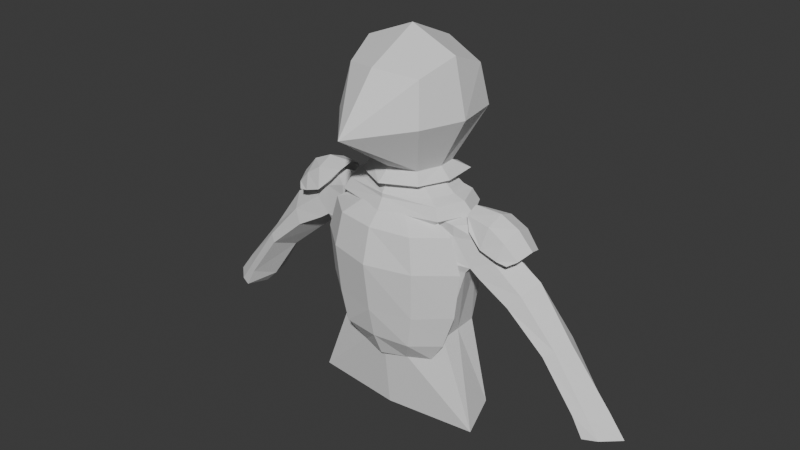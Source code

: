 # Source: simple_knight.blend  (saved by Blender 5.0.119; exported with 4.5.12 LTS)
import bpy
from mathutils import Matrix  # noqa: F401  (used for matrix-valued properties, if any)

bpy.ops.wm.read_factory_settings(use_empty=True)
scene = bpy.context.scene
scene.name = 'Scene'

# ---- collections
col_collection = bpy.data.collections.new('Collection'); scene.collection.children.link(col_collection)

# ---- world
world_world = bpy.data.worlds.new('World'); scene.world = world_world
world_world.use_nodes = True; world_world.node_tree.nodes.clear()
_N = world_world.node_tree.nodes; _L = world_world.node_tree.links
n0 = _N.new('ShaderNodeOutputWorld'); n0.name = 'World Output'; n0.location = (200, 100)
n1 = _N.new('ShaderNodeBackground'); n1.name = 'Background'; n1.location = (-200, 100)
n1.inputs[0].default_value = (0.05088, 0.05088, 0.05088, 1.0)
_L.new(n1.outputs[0], n0.inputs[0])
n0.is_active_output = True
world_world.color = (0.05088, 0.05088, 0.05088)
world_world.sun_shadow_jitter_overblur = 0.0

# ---- meshes
me_cube_001 = bpy.data.meshes.new('Cube.001')
me_cube_001.from_pydata([(-0.2736, -0.2595, -0.4037), (-0.3887, -0.3885, 0.5272), (-0.3441, 0.1679, -0.4037), (-0.4716, 0.3835, 0.5012), (-0.6234, -0.02721, 0.1015), (0.0, 1.768e-08, 0.8684), (0.0, 0.4607, -0.5189), (0.0, 0.5343, 0.6298), (0.0, -0.4815, -0.5189), (0.0, -0.5537, 0.5934), (-0.4591, -0.4733, 0.1024), (-0.5191, 0.4709, 0.08475), (-0.4944, -0.01865, 0.6676), (-0.3597, -0.01643, -0.4037), (0.0, -1.0, 0.05568), (0.0, 0.6512, 0.08352), (-0.4634, -0.02148, -0.5189), (-0.4358, 0.3375, -0.5189), (-0.331, -0.3166, -0.5189), (0.0, -0.3366, -0.4037), (0.0, 0.3313, -0.4037), (0.0, -0.01041, -0.4296)], [], [(4, 12, 3, 11), (0, 10, 4, 13), (10, 1, 12, 4), (14, 9, 1, 10), (5, 12, 1, 9), (7, 3, 12, 5), (11, 3, 7, 15), (13, 4, 11, 2), (13, 16, 18, 0), (2, 17, 16, 13), (8, 19, 0, 18), (2, 20, 6, 17), (0, 19, 14, 10), (20, 2, 11, 15), (17, 6, 21), (18, 16, 21), (8, 18, 21), (16, 17, 21)])
_uv = me_cube_001.uv_layers.new(name='UVMap')
_uv.uv.foreach_set('vector', [0.5, 0.125, 0.5833, 0.1366, 0.5595, 0.2097, 0.5, 0.2556, 0.4376, 0.04372, 0.4975, 0.04207, 0.5, 0.125, 0.4204, 0.1404, 0.4975, 0.04207, 0.5612, 0.07525, 0.5833, 0.1366, 0.5, 0.125, 0.5, 0.875, 0.5919, 0.875, 0.5612, 0.983, 0.5016, 0.9743, 0.75, 0.625, 0.8519, 0.625, 0.8649, 0.6811, 0.7616, 0.6811, 0.7625, 0.552, 0.8658, 0.552, 0.8519, 0.625, 0.75, 0.625, 0.5, 0.2556, 0.5595, 0.2097, 0.5893, 0.375, 0.5, 0.375, 0.4204, 0.1404, 0.5, 0.125, 0.5, 0.2556, 0.448, 0.2173, 0.1558, 0.625, 0.228, 0.625, 0.2327, 0.6599, 0.1437, 0.7111, 0.1363, 0.547, 0.2303, 0.59, 0.228, 0.625, 0.1558, 0.625, 0.402, 0.875, 0.439, 0.875, 0.1437, 0.7111, 0.2327, 0.6599, 0.448, 0.2173, 0.4481, 0.375, 0.2331, 0.547, 0.2303, 0.59, 0.4376, 0.9758, 0.439, 0.875, 0.5, 0.875, 0.5016, 0.9743, 0.4481, 0.375, 0.448, 0.2173, 0.5, 0.2556, 0.5, 0.375, 0.2303, 0.59, 0.2331, 0.547, 0.3175, 0.711, 0.2327, 0.6599, 0.228, 0.625, 0.3175, 0.711, 0.402, 0.875, 0.2327, 0.6599, 0.3175, 0.711, 0.228, 0.625, 0.2303, 0.59, 0.3175, 0.711])
me_cube_001.update()
me_cube_002 = bpy.data.meshes.new('Cube.002')
me_cube_002.from_pydata([(0.0, 0.3671, 0.6475), (0.0, -0.3876, 0.6475), (-0.3366, -0.01911, 0.6475), (-0.3109, 0.2909, 0.6475), (-0.2469, -0.299, 0.6475), (0.0, 0.3255, 0.3459), (0.0, -0.3458, 0.3459), (-0.3443, -0.01805, 0.3459), (-0.2322, 0.2346, 0.3459), (-0.2229, -0.2728, 0.3459), (0.0, 0.435, 0.1522), (0.0, -0.4557, 0.1522), (-0.4399, -0.02083, 0.1522), (-0.3278, 0.3219, 0.1522), (-0.3185, -0.357, 0.1522), (0.0, 0.493, -0.0021), (0.0, -0.5178, -0.0021), (-0.8531, -0.02083, -0.0021), (-0.5419, 0.3219, -0.0021), (-0.5533, -0.357, -0.0021), (-1.503, -0.02083, -0.00482), (-1.394, 0.2358, -0.2344), (-1.448, -0.2635, -0.212), (-3.798, -0.02083, -2.602), (-3.486, 0.2358, -2.592), (-3.529, -0.2635, -2.605), (0.0, -0.8619, -0.5054), (-1.346, -0.357, -0.6293), (0.0, -0.5178, -3.414), (-1.449, -0.357, -3.414), (0.0, 0.7057, -0.5692), (-1.27, 0.2933, -0.6221), (0.0, 0.6221, -2.101), (-0.9218, 0.3219, -1.938), (0.0, 0.8543, -3.316), (-1.244, 0.3219, -3.307), (0.0, -0.6726, -1.986), (-0.9082, -0.357, -1.977), (-1.995, -0.357, -1.028), (-1.924, 0.2933, -1.056), (-2.612, -0.357, -1.57), (-2.611, 0.2933, -1.672), (-3.149, -0.357, -2.301), (-3.044, 0.2933, -2.384), (-3.319, -0.357, -2.611), (-3.243, 0.2933, -2.603), (-0.915, -0.01751, -1.957), (-1.219, -0.01751, -0.6472), (-1.833, -0.01751, -1.131), (-2.45, -0.01751, -1.662), (-2.967, -0.01751, -2.404), (-3.191, -0.01751, -2.629), (-2.152, -0.2635, -0.8305), (-2.303, -0.02083, -0.6526), (-2.113, 0.2358, -0.8203), (-2.854, -0.02083, -1.419), (-2.722, 0.2358, -1.488), (-2.742, -0.2635, -1.479), (-3.529, -0.02083, -2.245), (-3.244, 0.2358, -2.278), (-3.297, -0.2635, -2.27), (-1.347, -0.01751, -3.361), (-1.044, -0.357, -0.2305), (-1.016, 0.3219, -0.3327), (0.0, -0.832, -0.7387), (-1.139, 0.3219, -0.6816), (0.0, 0.6837, -0.7474), (-1.267, -0.357, -0.7301), (-1.203, -0.01751, -0.7059), (-1.662, -0.2635, -0.4639), (-1.425, 0.2933, -0.7323), (-1.501, -0.357, -0.7395), (-1.373, -0.01751, -0.7574), (-1.762, -0.02083, -0.2999), (-1.628, 0.2358, -0.4364), (0.0, -0.6898, -0.2537), (-1.036, -0.357, -0.06002), (-1.165, -0.02083, 0.03399), (-0.9899, 0.3219, -0.09171), (0.0, 0.6651, -0.2587)], [], [(3, 0, 5, 8), (1, 4, 9, 6), (4, 2, 7, 9), (2, 3, 8, 7), (6, 9, 14, 11), (9, 7, 12, 14), (7, 8, 13, 12), (8, 5, 10, 13), (14, 12, 17, 19), (12, 13, 18, 17), (13, 10, 15, 18), (11, 14, 19, 16), (76, 77, 20, 22), (77, 78, 21, 20), (60, 58, 23, 25), (58, 59, 24, 23), (18, 15, 79, 63), (36, 37, 29, 28), (18, 63, 78), (65, 66, 32, 33), (33, 32, 34, 35), (64, 67, 37, 36), (68, 67, 27, 47), (63, 31, 21), (22, 27, 62), (72, 71, 38, 48), (48, 38, 40, 49), (49, 40, 42, 50), (50, 42, 44, 51), (43, 50, 51, 45), (41, 49, 50, 43), (39, 48, 49, 41), (70, 72, 48, 39), (65, 68, 47, 31), (73, 74, 54, 53), (69, 73, 53, 52), (53, 54, 56, 55), (52, 53, 55, 57), (55, 56, 59, 58), (57, 55, 58, 60), (69, 71, 27, 22), (35, 61, 46, 33), (29, 37, 46, 61), (38, 52, 57, 40), (40, 57, 60, 42), (42, 60, 25, 44), (59, 43, 45, 24), (43, 59, 56, 41), (41, 56, 54, 39), (74, 70, 39, 54), (63, 79, 30, 31), (76, 22, 62), (63, 21, 78), (33, 46, 68, 65), (46, 37, 67, 68), (26, 27, 67, 64), (31, 30, 66, 65), (21, 31, 70, 74), (52, 38, 71, 69), (22, 20, 73, 69), (20, 21, 74, 73), (31, 47, 72, 70), (47, 27, 71, 72), (16, 19, 62, 75), (17, 18, 78, 77), (19, 17, 77, 76), (19, 76, 62), (75, 62, 27, 26)])
_uv = me_cube_002.uv_layers.new(name='UVMap')
_uv.uv.foreach_set('vector', [0.0, 0.0, 0.0, 0.0, 0.0, 0.0, 0.0, 0.0, 0.0, 0.0, 0.0, 0.0, 0.0, 0.0, 0.0, 0.0, 0.0, 0.0, 0.0, 0.0, 0.0, 0.0, 0.0, 0.0, 0.0, 0.0, 0.0, 0.0, 0.0, 0.0, 0.0, 0.0, 0.0, 0.0, 0.0, 0.0, 0.0, 0.0, 0.0, 0.0, 0.0, 0.0, 0.0, 0.0, 0.0, 0.0, 0.0, 0.0, 0.0, 0.0, 0.0, 0.0, 0.0, 0.0, 0.0, 0.0, 0.0, 0.0, 0.0, 0.0, 0.0, 0.0, 0.0, 0.0, 0.0, 0.0, 0.0, 0.0, 0.0, 0.0, 0.0, 0.0, 0.0, 0.0, 0.0, 0.0, 0.0, 0.0, 0.0, 0.0, 0.0, 0.0, 0.0, 0.0, 0.0, 0.0, 0.0, 0.0, 0.0, 0.0, 0.0, 0.0, 0.0, 0.0, 0.0, 0.0, 0.0, 0.0, 0.0, 0.0, 0.0, 0.0, 0.0, 0.0, 0.0, 0.0, 0.0, 0.0, 0.0, 0.0, 0.0, 0.0, 0.0, 0.0, 0.0, 0.0, 0.0, 0.0, 0.0, 0.0, 0.0, 0.0, 0.0, 0.0, 0.0, 0.0, 0.0, 0.0, 0.0, 0.0, 0.0, 0.0, 0.0, 0.0, 0.0, 0.0, 0.0, 0.0, 0.0, 0.0, 0.0, 0.0, 0.0, 0.0, 0.0, 0.0, 0.0, 0.0, 0.0, 0.0, 0.0, 0.0, 0.0, 0.0, 0.0, 0.0, 0.0, 0.0, 0.0, 0.0, 0.0, 0.0, 0.0, 0.0, 0.0, 0.0, 0.0, 0.0, 0.0, 0.0, 0.0, 0.0, 0.0, 0.0, 0.0, 0.0, 0.0, 0.0, 0.0, 0.0, 0.0, 0.0, 0.0, 0.0, 0.0, 0.0, 0.0, 0.0, 0.0, 0.0, 0.0, 0.0, 0.0, 0.0, 0.0, 0.0, 0.0, 0.0, 0.0, 0.0, 0.0, 0.0, 0.0, 0.0, 0.0, 0.0, 0.0, 0.0, 0.0, 0.0, 0.0, 0.0, 0.0, 0.0, 0.0, 0.0, 0.0, 0.0, 0.0, 0.0, 0.0, 0.0, 0.0, 0.0, 0.0, 0.0, 0.0, 0.0, 0.0, 0.0, 0.0, 0.0, 0.0, 0.0, 0.0, 0.0, 0.0, 0.0, 0.0, 0.0, 0.0, 0.0, 0.0, 0.0, 0.0, 0.0, 0.0, 0.0, 0.0, 0.0, 0.0, 0.0, 0.0, 0.0, 0.0, 0.0, 0.0, 0.0, 0.0, 0.0, 0.0, 0.0, 0.0, 0.0, 0.0, 0.0, 0.0, 0.0, 0.0, 0.0, 0.0, 0.0, 0.0, 0.0, 0.0, 0.0, 0.0, 0.0, 0.0, 0.0, 0.0, 0.0, 0.0, 0.0, 0.0, 0.0, 0.0, 0.0, 0.0, 0.0, 0.0, 0.0, 0.0, 0.0, 0.0, 0.0, 0.0, 0.0, 0.0, 0.0, 0.0, 0.0, 0.0, 0.0, 0.0, 0.0, 0.0, 0.0, 0.0, 0.0, 0.0, 0.0, 0.0, 0.0, 0.0, 0.0, 0.0, 0.0, 0.0, 0.0, 0.0, 0.0, 0.0, 0.0, 0.0, 0.0, 0.0, 0.0, 0.0, 0.0, 0.0, 0.0, 0.0, 0.0, 0.0, 0.0, 0.0, 0.0, 0.0, 0.0, 0.0, 0.0, 0.0, 0.0, 0.0, 0.0, 0.0, 0.0, 0.0, 0.0, 0.0, 0.0, 0.0, 0.0, 0.0, 0.0, 0.0, 0.0, 0.0, 0.0, 0.0, 0.0, 0.0, 0.0, 0.0, 0.0, 0.0, 0.0, 0.0, 0.0, 0.0, 0.0, 0.0, 0.0, 0.0, 0.0, 0.0, 0.0, 0.0, 0.0, 0.0, 0.0, 0.0, 0.0, 0.0, 0.0, 0.0, 0.0, 0.0, 0.0, 0.0, 0.0, 0.0, 0.0, 0.0, 0.0, 0.0, 0.0, 0.0, 0.0, 0.0, 0.0, 0.0, 0.0, 0.0, 0.0, 0.0, 0.0, 0.0, 0.0, 0.0, 0.0, 0.0, 0.0, 0.0, 0.0, 0.0, 0.0, 0.0, 0.0, 0.0, 0.0, 0.0, 0.0, 0.0, 0.0, 0.0, 0.0, 0.0, 0.0, 0.0, 0.0, 0.0, 0.0, 0.0, 0.0, 0.0, 0.0, 0.0, 0.0, 0.0, 0.0, 0.0, 0.0, 0.0, 0.0, 0.0, 0.0, 0.0, 0.0, 0.0, 0.0, 0.0, 0.0, 0.0, 0.0, 0.0, 0.0, 0.0, 0.0, 0.0, 0.0, 0.0, 0.0, 0.0, 0.0, 0.0, 0.0, 0.0, 0.0, 0.0, 0.0, 0.0, 0.0, 0.0, 0.0, 0.0, 0.0, 0.0, 0.0, 0.0, 0.0, 0.0, 0.0, 0.0, 0.0, 0.0, 0.0, 0.0, 0.0, 0.0, 0.0, 0.0, 0.0, 0.0, 0.0, 0.0, 0.0, 0.0, 0.0, 0.0, 0.0, 0.0, 0.0, 0.0, 0.0, 0.0, 0.0, 0.0, 0.0, 0.0, 0.0, 0.0, 0.0, 0.0, 0.0, 0.0, 0.0, 0.0, 0.0, 0.0, 0.0, 0.0, 0.0, 0.0, 0.0, 0.0, 0.0, 0.0, 0.0, 0.0, 0.0])
me_cube_002.update()
me_cube_003 = bpy.data.meshes.new('Cube.003')
me_cube_003.from_pydata([(0.0, 0.3639, 0.5036), (0.0, -0.4795, 0.5036), (-0.4497, -0.02271, 0.5036), (-0.3546, 0.268, 0.5036), (-0.3467, -0.3078, 0.5036), (0.0, 0.5334, 0.2367), (0.0, -0.6608, 0.2367), (-0.7942, -0.0193, 0.2367), (-0.674, 0.3482, 0.2367), (-0.664, -0.3797, 0.2367), (0.0, 0.5334, 0.1745), (0.0, -0.6608, 0.1745), (-0.9721, -0.0193, 0.1745), (-0.7999, 0.4002, 0.1745), (-0.7899, -0.4537, 0.1745), (0.0, 0.6136, 0.03082), (0.0, -0.7613, 0.01186), (-1.132, -0.0167, 0.01565), (-0.891, 0.4612, 0.0004806), (-0.8794, -0.5083, 0.0004806), (0.0, 0.5206, -0.1444), (0.0, -0.6465, -0.1444), (-0.9097, -0.01971, -0.1444), (-0.7406, 0.3904, -0.1444), (-0.7309, -0.4449, -0.1444)], [], [(4, 2, 7, 9), (2, 3, 8, 7), (3, 0, 5, 8), (1, 4, 9, 6), (7, 8, 13, 12), (8, 5, 10, 13), (6, 9, 14, 11), (9, 7, 12, 14), (14, 12, 17, 19), (12, 13, 18, 17), (13, 10, 15, 18), (11, 14, 19, 16), (19, 17, 22, 24), (17, 18, 23, 22), (18, 15, 20, 23), (16, 19, 24, 21)])
_uv = me_cube_003.uv_layers.new(name='UVMap')
_uv.uv.foreach_set('vector', [0.0, 0.0, 0.0, 0.0, 0.0, 0.0, 0.0, 0.0, 0.0, 0.0, 0.0, 0.0, 0.0, 0.0, 0.0, 0.0, 0.0, 0.0, 0.0, 0.0, 0.0, 0.0, 0.0, 0.0, 0.0, 0.0, 0.0, 0.0, 0.0, 0.0, 0.0, 0.0, 0.0, 0.0, 0.0, 0.0, 0.0, 0.0, 0.0, 0.0, 0.0, 0.0, 0.0, 0.0, 0.0, 0.0, 0.0, 0.0, 0.0, 0.0, 0.0, 0.0, 0.0, 0.0, 0.0, 0.0, 0.0, 0.0, 0.0, 0.0, 0.0, 0.0, 0.0, 0.0, 0.0, 0.0, 0.0, 0.0, 0.0, 0.0, 0.0, 0.0, 0.0, 0.0, 0.0, 0.0, 0.0, 0.0, 0.0, 0.0, 0.0, 0.0, 0.0, 0.0, 0.0, 0.0, 0.0, 0.0, 0.0, 0.0, 0.0, 0.0, 0.0, 0.0, 0.0, 0.0, 0.0, 0.0, 0.0, 0.0, 0.0, 0.0, 0.0, 0.0, 0.0, 0.0, 0.0, 0.0, 0.0, 0.0, 0.0, 0.0, 0.0, 0.0, 0.0, 0.0, 0.0, 0.0, 0.0, 0.0, 0.0, 0.0, 0.0, 0.0, 0.0, 0.0, 0.0, 0.0])
me_cube_003.update()
me_cube_004 = bpy.data.meshes.new('Cube.004')
me_cube_004.from_pydata([(-1.602, -0.01531, 0.1683), (-1.58, 0.263, 0.05971), (-1.581, -0.2861, 0.06196), (-1.522, -0.3882, -0.266), (-1.527, 0.3389, -0.2589), (-1.302, -0.3534, -0.06946), (-1.288, 0.2851, -0.05936), (-1.842, -0.2798, -0.1111), (-1.817, 0.3373, -0.3535), (-1.792, -0.3766, -0.3607), (-1.903, -0.02883, 0.03165), (-1.859, 0.2647, -0.07776), (-1.185, -0.2417, 0.105), (-1.163, -0.01363, 0.176), (-1.199, 0.1919, 0.07331), (-2.053, -0.2383, -0.3341), (-1.985, 0.2917, -0.3794), (-1.945, -0.3486, -0.3935), (-2.137, -0.01595, -0.2409), (-2.09, 0.201, -0.3065)], [], [(12, 13, 0, 2), (13, 14, 1, 0), (10, 11, 19, 18), (1, 14, 6, 4), (7, 9, 3, 2), (7, 10, 18, 15), (9, 7, 15, 17), (1, 4, 8, 11), (2, 0, 10, 7), (0, 1, 11, 10), (12, 2, 3, 5), (11, 8, 16, 19)])
_uv = me_cube_004.uv_layers.new(name='UVMap')
_uv.uv.foreach_set('vector', [0.0, 0.0, 0.0, 0.0, 0.0, 0.0, 0.0, 0.0, 0.0, 0.0, 0.0, 0.0, 0.0, 0.0, 0.0, 0.0, 0.0, 0.0, 0.0, 0.0, 0.0, 0.0, 0.0, 0.0, 0.0, 0.0, 0.0, 0.0, 0.0, 0.0, 0.0, 0.0, 0.0, 0.0, 0.0, 0.0, 0.0, 0.0, 0.0, 0.0, 0.0, 0.0, 0.0, 0.0, 0.0, 0.0, 0.0, 0.0, 0.0, 0.0, 0.0, 0.0, 0.0, 0.0, 0.0, 0.0, 0.0, 0.0, 0.0, 0.0, 0.0, 0.0, 0.0, 0.0, 0.0, 0.0, 0.0, 0.0, 0.0, 0.0, 0.0, 0.0, 0.0, 0.0, 0.0, 0.0, 0.0, 0.0, 0.0, 0.0, 0.0, 0.0, 0.0, 0.0, 0.0, 0.0, 0.0, 0.0, 0.0, 0.0, 0.0, 0.0, 0.0, 0.0, 0.0, 0.0])
me_cube_004.update()
me_cube_005 = bpy.data.meshes.new('Cube.005')
me_cube_005.from_pydata([(0.0, -0.6174, 0.1421), (-0.5297, -0.4197, 0.1421), (0.0, -1.093, -0.7348), (-1.244, -0.4459, -0.7538), (0.0, -0.8771, -2.025), (-0.9763, -0.4656, -2.03), (-1.066, -0.4525, -0.2108), (0.0, -0.9841, -1.532), (-1.159, -0.4459, -1.484), (0.0, -0.9533, -0.1882), (0.0, -0.7067, -2.418), (-0.7665, -0.459, -2.344), (-0.2701, -0.537, 0.1421), (-0.7168, -0.893, -0.7443), (-0.583, -0.7951, -2.027), (-0.6741, -0.8388, -1.508), (-0.6277, -0.8267, -0.1995), (-0.3885, -0.6013, -2.381)], [], [(15, 8, 5, 14), (13, 3, 8, 15), (12, 1, 6, 16), (16, 6, 3, 13), (14, 5, 11, 17), (4, 14, 17, 10), (9, 16, 13, 2), (0, 12, 16, 9), (2, 13, 15, 7), (7, 15, 14, 4)])
_uv = me_cube_005.uv_layers.new(name='UVMap')
_uv.uv.foreach_set('vector', [0.0, 0.0, 0.0, 0.0, 0.0, 0.0, 0.0, 0.0, 0.0, 0.0, 0.0, 0.0, 0.0, 0.0, 0.0, 0.0, 0.0, 0.0, 0.0, 0.0, 0.0, 0.0, 0.0, 0.0, 0.0, 0.0, 0.0, 0.0, 0.0, 0.0, 0.0, 0.0, 0.0, 0.0, 0.0, 0.0, 0.0, 0.0, 0.0, 0.0, 0.0, 0.0, 0.0, 0.0, 0.0, 0.0, 0.0, 0.0, 0.0, 0.0, 0.0, 0.0, 0.0, 0.0, 0.0, 0.0, 0.0, 0.0, 0.0, 0.0, 0.0, 0.0, 0.0, 0.0, 0.0, 0.0, 0.0, 0.0, 0.0, 0.0, 0.0, 0.0, 0.0, 0.0, 0.0, 0.0, 0.0, 0.0, 0.0, 0.0])
me_cube_005.update()

# ---- objects
ob_helmet = bpy.data.objects.new('helmet', me_cube_001)
ob_cube_001 = bpy.data.objects.new('Cube.001', me_cube_002)
ob_cube_002 = bpy.data.objects.new('Cube.002', me_cube_003)
ob_cube_003 = bpy.data.objects.new('Cube.003', me_cube_004)
ob_cube_004 = bpy.data.objects.new('Cube.004', me_cube_005)

# ---- transforms, parenting, visibility, modifiers, constraints
ob_helmet.location = (0.0, 0.0, 0.0)
_m = ob_helmet.modifiers.new('Mirror', 'MIRROR')
_m.use_clip = True
ob_cube_001.location = (0.0, 0.0, -0.7926)
ob_cube_001.scale = (0.6472, 0.6472, 0.6472)
_m = ob_cube_001.modifiers.new('Mirror', 'MIRROR')
_m.use_clip = True
ob_cube_002.location = (0.0, 0.0, -0.7926)
ob_cube_002.scale = (0.6472, 0.6472, 0.6472)
_m = ob_cube_002.modifiers.new('Mirror', 'MIRROR')
_m.use_clip = True
ob_cube_003.location = (0.0, 0.0, -0.7926)
ob_cube_003.scale = (0.6472, 0.6472, 0.6472)
_m = ob_cube_003.modifiers.new('Mirror', 'MIRROR')
_m.use_clip = True
ob_cube_004.location = (0.0, 0.0, -0.7926)
ob_cube_004.scale = (0.6472, 0.6472, 0.6472)
_m = ob_cube_004.modifiers.new('Mirror', 'MIRROR')
_m.use_clip = True

# ---- collection membership
col_collection.objects.link(ob_helmet)
col_collection.objects.link(ob_cube_001)
col_collection.objects.link(ob_cube_002)
col_collection.objects.link(ob_cube_003)
col_collection.objects.link(ob_cube_004)

# ---- scene / render settings (as saved in the file)
scene.frame_start = 1; scene.frame_end = 250; scene.frame_set(1)
scene.render.engine = 'BLENDER_EEVEE_NEXT'
scene.render.bake_bias = 0.0
scene.render.bake_samples = 0
scene.cycles.sampling_pattern = 'TABULATED_SOBOL'
scene.eevee.use_volume_custom_range = False
bpy.context.view_layer.update()

# ---- added for rendering (the .blend has no active camera and no usable light): camera, sun
cam_auto = bpy.data.cameras.new('AutoCamera')
cam_auto.lens = 50.0
cam_auto.sensor_width = 36.0
cam_auto.clip_end = 1000.0
ob_auto_camera = bpy.data.objects.new('AutoCamera', cam_auto)
scene.collection.objects.link(ob_auto_camera)
ob_auto_camera.location = (5.98775, -7.3597, 3.72312)
ob_auto_camera.rotation_euler = (1.09748, -7.21219e-08, 0.694738)
scene.camera = ob_auto_camera
light_auto_sun = bpy.data.lights.new('AutoSun', 'SUN')
light_auto_sun.energy = 3.0
light_auto_sun.angle = 0.0523599
ob_auto_sun = bpy.data.objects.new('AutoSun', light_auto_sun)
scene.collection.objects.link(ob_auto_sun)
ob_auto_sun.rotation_euler = (0.872665, 0.174533, 0.523599)
bpy.context.view_layer.update()
